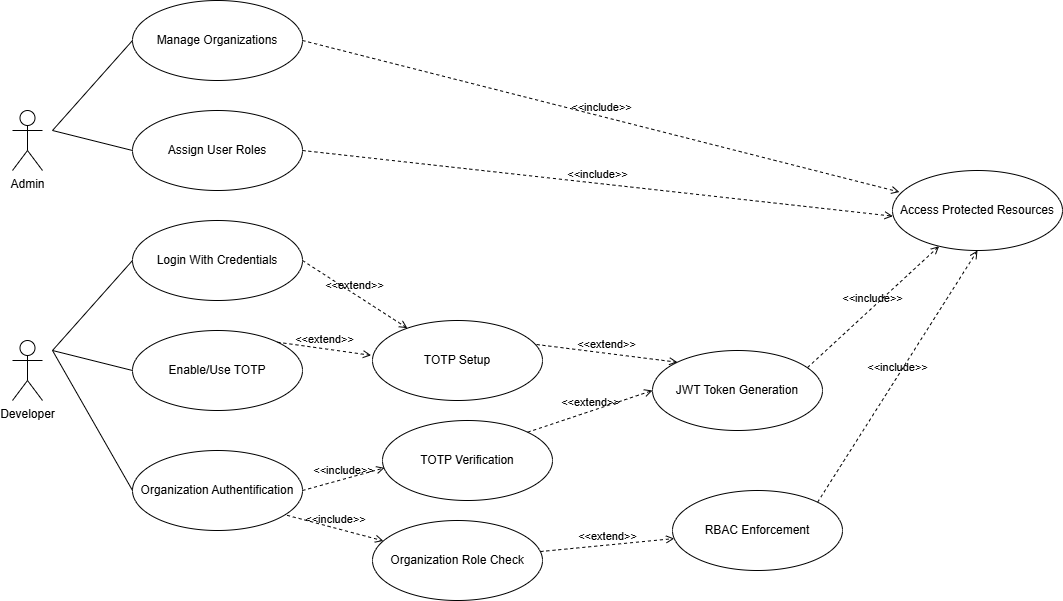

The diagram above was exported from draw.io. Its source (the exported page's mxGraphModel, read from the mxfile embedded in the PNG):
<mxGraphModel dx="1665" dy="889" grid="1" gridSize="10" guides="1" tooltips="1" connect="1" arrows="1" fold="1" page="1" pageScale="1" pageWidth="850" pageHeight="1100" math="0" shadow="0">
  <root>
    <mxCell id="0" />
    <mxCell id="1" parent="0" />
    <mxCell id="y01WJBnwDWaxLSwASPg4-1" value="Admin" style="shape=umlActor;verticalLabelPosition=bottom;verticalAlign=top;html=1;" vertex="1" parent="1">
      <mxGeometry x="120" y="170" width="30" height="60" as="geometry" />
    </mxCell>
    <mxCell id="y01WJBnwDWaxLSwASPg4-2" value="Developer" style="shape=umlActor;verticalLabelPosition=bottom;verticalAlign=top;html=1;" vertex="1" parent="1">
      <mxGeometry x="120" y="400" width="30" height="60" as="geometry" />
    </mxCell>
    <mxCell id="y01WJBnwDWaxLSwASPg4-3" value="Manage Organizations" style="ellipse;whiteSpace=wrap;html=1;" vertex="1" parent="1">
      <mxGeometry x="240" y="60" width="170" height="80" as="geometry" />
    </mxCell>
    <mxCell id="y01WJBnwDWaxLSwASPg4-4" value="Assign User Roles" style="ellipse;whiteSpace=wrap;html=1;" vertex="1" parent="1">
      <mxGeometry x="240" y="170" width="170" height="80" as="geometry" />
    </mxCell>
    <mxCell id="y01WJBnwDWaxLSwASPg4-5" value="Login With Credentials" style="ellipse;whiteSpace=wrap;html=1;" vertex="1" parent="1">
      <mxGeometry x="240" y="280" width="170" height="80" as="geometry" />
    </mxCell>
    <mxCell id="y01WJBnwDWaxLSwASPg4-6" value="Enable/Use TOTP" style="ellipse;whiteSpace=wrap;html=1;" vertex="1" parent="1">
      <mxGeometry x="240" y="390" width="170" height="80" as="geometry" />
    </mxCell>
    <mxCell id="y01WJBnwDWaxLSwASPg4-7" value="Organization Authentification" style="ellipse;whiteSpace=wrap;html=1;" vertex="1" parent="1">
      <mxGeometry x="240" y="510" width="170" height="80" as="geometry" />
    </mxCell>
    <mxCell id="y01WJBnwDWaxLSwASPg4-9" value="" style="endArrow=none;html=1;rounded=0;entryX=0;entryY=0.5;entryDx=0;entryDy=0;" edge="1" parent="1" target="y01WJBnwDWaxLSwASPg4-3">
      <mxGeometry width="50" height="50" relative="1" as="geometry">
        <mxPoint x="160" y="190" as="sourcePoint" />
        <mxPoint x="210" y="100" as="targetPoint" />
      </mxGeometry>
    </mxCell>
    <mxCell id="y01WJBnwDWaxLSwASPg4-11" value="" style="endArrow=none;html=1;rounded=0;entryX=0;entryY=0.5;entryDx=0;entryDy=0;" edge="1" parent="1" target="y01WJBnwDWaxLSwASPg4-4">
      <mxGeometry width="50" height="50" relative="1" as="geometry">
        <mxPoint x="160" y="190" as="sourcePoint" />
        <mxPoint x="270" y="150" as="targetPoint" />
      </mxGeometry>
    </mxCell>
    <mxCell id="y01WJBnwDWaxLSwASPg4-12" value="" style="endArrow=none;html=1;rounded=0;" edge="1" parent="1">
      <mxGeometry width="50" height="50" relative="1" as="geometry">
        <mxPoint x="160" y="410" as="sourcePoint" />
        <mxPoint x="240" y="320" as="targetPoint" />
      </mxGeometry>
    </mxCell>
    <mxCell id="y01WJBnwDWaxLSwASPg4-13" value="" style="endArrow=none;html=1;rounded=0;entryX=0;entryY=0.5;entryDx=0;entryDy=0;" edge="1" parent="1" target="y01WJBnwDWaxLSwASPg4-6">
      <mxGeometry width="50" height="50" relative="1" as="geometry">
        <mxPoint x="160" y="410" as="sourcePoint" />
        <mxPoint x="290" y="350" as="targetPoint" />
      </mxGeometry>
    </mxCell>
    <mxCell id="y01WJBnwDWaxLSwASPg4-14" value="" style="endArrow=none;html=1;rounded=0;entryX=0;entryY=0.5;entryDx=0;entryDy=0;" edge="1" parent="1" target="y01WJBnwDWaxLSwASPg4-7">
      <mxGeometry width="50" height="50" relative="1" as="geometry">
        <mxPoint x="160" y="410" as="sourcePoint" />
        <mxPoint x="300" y="460" as="targetPoint" />
      </mxGeometry>
    </mxCell>
    <mxCell id="y01WJBnwDWaxLSwASPg4-15" value="TOTP Setup" style="ellipse;whiteSpace=wrap;html=1;" vertex="1" parent="1">
      <mxGeometry x="480" y="380" width="170" height="80" as="geometry" />
    </mxCell>
    <mxCell id="y01WJBnwDWaxLSwASPg4-16" value="TOTP Verification" style="ellipse;whiteSpace=wrap;html=1;" vertex="1" parent="1">
      <mxGeometry x="490" y="480" width="170" height="80" as="geometry" />
    </mxCell>
    <mxCell id="y01WJBnwDWaxLSwASPg4-17" value="Organization Role Check" style="ellipse;whiteSpace=wrap;html=1;" vertex="1" parent="1">
      <mxGeometry x="480" y="580" width="170" height="80" as="geometry" />
    </mxCell>
    <mxCell id="y01WJBnwDWaxLSwASPg4-18" value="JWT Token Generation" style="ellipse;whiteSpace=wrap;html=1;" vertex="1" parent="1">
      <mxGeometry x="760" y="410" width="170" height="80" as="geometry" />
    </mxCell>
    <mxCell id="y01WJBnwDWaxLSwASPg4-19" value="RBAC Enforcement" style="ellipse;whiteSpace=wrap;html=1;" vertex="1" parent="1">
      <mxGeometry x="780" y="550" width="170" height="80" as="geometry" />
    </mxCell>
    <mxCell id="y01WJBnwDWaxLSwASPg4-20" value="Access Protected Resources" style="ellipse;whiteSpace=wrap;html=1;" vertex="1" parent="1">
      <mxGeometry x="1000" y="230" width="170" height="80" as="geometry" />
    </mxCell>
    <mxCell id="y01WJBnwDWaxLSwASPg4-21" value="&amp;lt;&amp;lt;include&amp;gt;&amp;gt;" style="html=1;verticalAlign=bottom;labelBackgroundColor=none;endArrow=open;endFill=0;dashed=1;rounded=0;entryX=0.041;entryY=0.269;entryDx=0;entryDy=0;entryPerimeter=0;" edge="1" parent="1" target="y01WJBnwDWaxLSwASPg4-20">
      <mxGeometry width="160" relative="1" as="geometry">
        <mxPoint x="410" y="100" as="sourcePoint" />
        <mxPoint x="570" y="100" as="targetPoint" />
      </mxGeometry>
    </mxCell>
    <mxCell id="y01WJBnwDWaxLSwASPg4-22" value="&amp;lt;&amp;lt;include&amp;gt;&amp;gt;" style="html=1;verticalAlign=bottom;labelBackgroundColor=none;endArrow=open;endFill=0;dashed=1;rounded=0;entryX=0.002;entryY=0.571;entryDx=0;entryDy=0;entryPerimeter=0;exitX=1;exitY=0.5;exitDx=0;exitDy=0;" edge="1" parent="1" source="y01WJBnwDWaxLSwASPg4-4" target="y01WJBnwDWaxLSwASPg4-20">
      <mxGeometry width="160" relative="1" as="geometry">
        <mxPoint x="580" y="140" as="sourcePoint" />
        <mxPoint x="1177" y="292" as="targetPoint" />
      </mxGeometry>
    </mxCell>
    <mxCell id="y01WJBnwDWaxLSwASPg4-24" value="&amp;lt;&amp;lt;extend&amp;gt;&amp;gt;" style="html=1;verticalAlign=bottom;labelBackgroundColor=none;endArrow=open;endFill=0;dashed=1;rounded=0;" edge="1" parent="1" target="y01WJBnwDWaxLSwASPg4-15">
      <mxGeometry width="160" relative="1" as="geometry">
        <mxPoint x="410" y="320" as="sourcePoint" />
        <mxPoint x="570" y="320" as="targetPoint" />
      </mxGeometry>
    </mxCell>
    <mxCell id="y01WJBnwDWaxLSwASPg4-25" value="&amp;lt;&amp;lt;extend&amp;gt;&amp;gt;" style="html=1;verticalAlign=bottom;labelBackgroundColor=none;endArrow=open;endFill=0;dashed=1;rounded=0;exitX=1;exitY=0;exitDx=0;exitDy=0;entryX=-0.008;entryY=0.435;entryDx=0;entryDy=0;entryPerimeter=0;" edge="1" parent="1" source="y01WJBnwDWaxLSwASPg4-6" target="y01WJBnwDWaxLSwASPg4-15">
      <mxGeometry width="160" relative="1" as="geometry">
        <mxPoint x="460" y="340" as="sourcePoint" />
        <mxPoint x="565" y="408" as="targetPoint" />
      </mxGeometry>
    </mxCell>
    <mxCell id="y01WJBnwDWaxLSwASPg4-26" value="&amp;lt;&amp;lt;include&amp;gt;&amp;gt;" style="html=1;verticalAlign=bottom;labelBackgroundColor=none;endArrow=open;endFill=0;dashed=1;rounded=0;entryX=0.012;entryY=0.592;entryDx=0;entryDy=0;entryPerimeter=0;exitX=1;exitY=0.5;exitDx=0;exitDy=0;" edge="1" parent="1" source="y01WJBnwDWaxLSwASPg4-7" target="y01WJBnwDWaxLSwASPg4-16">
      <mxGeometry width="160" relative="1" as="geometry">
        <mxPoint x="670" y="250" as="sourcePoint" />
        <mxPoint x="1260" y="316" as="targetPoint" />
      </mxGeometry>
    </mxCell>
    <mxCell id="y01WJBnwDWaxLSwASPg4-27" value="&amp;lt;&amp;lt;include&amp;gt;&amp;gt;" style="html=1;verticalAlign=bottom;labelBackgroundColor=none;endArrow=open;endFill=0;dashed=1;rounded=0;exitX=0.909;exitY=0.81;exitDx=0;exitDy=0;exitPerimeter=0;" edge="1" parent="1" source="y01WJBnwDWaxLSwASPg4-7" target="y01WJBnwDWaxLSwASPg4-17">
      <mxGeometry width="160" relative="1" as="geometry">
        <mxPoint x="440" y="553" as="sourcePoint" />
        <mxPoint x="522" y="530" as="targetPoint" />
      </mxGeometry>
    </mxCell>
    <mxCell id="y01WJBnwDWaxLSwASPg4-28" value="&amp;lt;&amp;lt;include&amp;gt;&amp;gt;" style="html=1;verticalAlign=bottom;labelBackgroundColor=none;endArrow=open;endFill=0;dashed=1;rounded=0;exitX=0.912;exitY=0.213;exitDx=0;exitDy=0;exitPerimeter=0;" edge="1" parent="1" source="y01WJBnwDWaxLSwASPg4-18" target="y01WJBnwDWaxLSwASPg4-20">
      <mxGeometry width="160" relative="1" as="geometry">
        <mxPoint x="440" y="563" as="sourcePoint" />
        <mxPoint x="522" y="540" as="targetPoint" />
      </mxGeometry>
    </mxCell>
    <mxCell id="y01WJBnwDWaxLSwASPg4-29" value="&amp;lt;&amp;lt;include&amp;gt;&amp;gt;" style="html=1;verticalAlign=bottom;labelBackgroundColor=none;endArrow=open;endFill=0;dashed=1;rounded=0;exitX=1;exitY=0;exitDx=0;exitDy=0;entryX=0.5;entryY=1;entryDx=0;entryDy=0;" edge="1" parent="1" source="y01WJBnwDWaxLSwASPg4-19" target="y01WJBnwDWaxLSwASPg4-20">
      <mxGeometry width="160" relative="1" as="geometry">
        <mxPoint x="950" y="501" as="sourcePoint" />
        <mxPoint x="1082" y="380" as="targetPoint" />
      </mxGeometry>
    </mxCell>
    <mxCell id="y01WJBnwDWaxLSwASPg4-30" value="&amp;lt;&amp;lt;extend&amp;gt;&amp;gt;" style="html=1;verticalAlign=bottom;labelBackgroundColor=none;endArrow=open;endFill=0;dashed=1;rounded=0;entryX=0;entryY=0;entryDx=0;entryDy=0;exitX=0.965;exitY=0.3;exitDx=0;exitDy=0;exitPerimeter=0;" edge="1" parent="1" source="y01WJBnwDWaxLSwASPg4-15" target="y01WJBnwDWaxLSwASPg4-18">
      <mxGeometry width="160" relative="1" as="geometry">
        <mxPoint x="460" y="340" as="sourcePoint" />
        <mxPoint x="565" y="408" as="targetPoint" />
      </mxGeometry>
    </mxCell>
    <mxCell id="y01WJBnwDWaxLSwASPg4-31" value="&amp;lt;&amp;lt;extend&amp;gt;&amp;gt;" style="html=1;verticalAlign=bottom;labelBackgroundColor=none;endArrow=open;endFill=0;dashed=1;rounded=0;entryX=0;entryY=0.5;entryDx=0;entryDy=0;exitX=1;exitY=0;exitDx=0;exitDy=0;" edge="1" parent="1" source="y01WJBnwDWaxLSwASPg4-16" target="y01WJBnwDWaxLSwASPg4-18">
      <mxGeometry width="160" relative="1" as="geometry">
        <mxPoint x="680" y="400" as="sourcePoint" />
        <mxPoint x="821" y="418" as="targetPoint" />
      </mxGeometry>
    </mxCell>
    <mxCell id="y01WJBnwDWaxLSwASPg4-32" value="&amp;lt;&amp;lt;extend&amp;gt;&amp;gt;" style="html=1;verticalAlign=bottom;labelBackgroundColor=none;endArrow=open;endFill=0;dashed=1;rounded=0;exitX=0.988;exitY=0.388;exitDx=0;exitDy=0;exitPerimeter=0;" edge="1" parent="1" source="y01WJBnwDWaxLSwASPg4-17" target="y01WJBnwDWaxLSwASPg4-19">
      <mxGeometry width="160" relative="1" as="geometry">
        <mxPoint x="700" y="512" as="sourcePoint" />
        <mxPoint x="825" y="470" as="targetPoint" />
      </mxGeometry>
    </mxCell>
  </root>
</mxGraphModel>